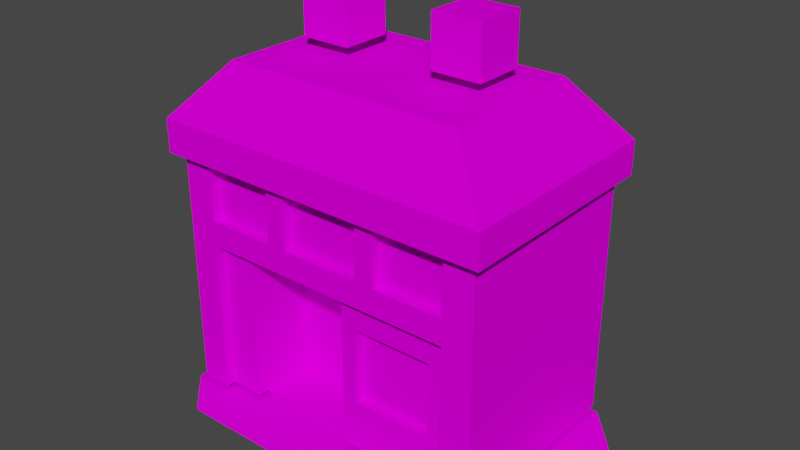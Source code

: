 # Source: House2.blend  (saved by Blender 2.92.15; exported with 4.5.12 LTS)
import bpy
from mathutils import Matrix  # noqa: F401  (used for matrix-valued properties, if any)

bpy.ops.wm.read_factory_settings(use_empty=True)
scene = bpy.context.scene
scene.name = 'Scene'

# ---- collections
col_collection = bpy.data.collections.new('Collection'); scene.collection.children.link(col_collection)

# ---- images (referenced by path relative to the original .blend; pixels are not part of the script)
import os
ASSET_DIR = os.environ.get("B2B_ASSET_DIR", "")  # directory of the original .blend (textures are referenced by path, not embedded)
HERE = os.path.dirname(os.path.abspath(__file__))  # packed textures are extracted next to this script under _unpacked/

def load_image(name, relpath, width, height, colorspace="sRGB"):
    """Load a texture the original file referenced (path relative to the .blend, or extracted next to this script)."""
    p = next((c for c in (os.path.join(HERE, relpath), os.path.join(ASSET_DIR, relpath)) if relpath and os.path.exists(c)), "")
    if p:
        img = bpy.data.images.load(p, check_existing=True)
        img.name = name
    else:  # same state as the original file: an image datablock whose file is absent (Cycles renders it pink)
        img = bpy.data.images.new(name, width, height)
        img.source = "FILE"
        img.filepath = "//" + (relpath or name)
    img.colorspace_settings.name = colorspace
    return img
img_window_png = load_image('window.png', 'Textures/window.png', 1024, 1024, 'sRGB')
img_shadow_png = load_image('shadow.png', 'Textures/shadow.png', 1024, 1024, 'sRGB')
img_chimney_png = load_image('chimney.png', 'Textures/chimney.png', 1024, 1024, 'sRGB')
img_body_png = load_image('body.png', 'Textures/body.png', 1024, 1024, 'sRGB')

# ---- materials (node trees are filled in below, after node groups)
mat_window = bpy.data.materials.new('window')
mat_window.surface_render_method = 'BLENDED'
mat_window.blend_method = 'BLEND'
mat_window.use_transparent_shadow = False
mat_window.diffuse_color = (0.7843, 0.7843, 0.7843, 1.0)
mat_window.roughness = 1.0
mat_window.specular_intensity = 0.0
mat_shadow = bpy.data.materials.new('shadow')
mat_shadow.surface_render_method = 'BLENDED'
mat_shadow.blend_method = 'BLEND'
mat_shadow.use_transparent_shadow = False
mat_shadow.diffuse_color = (0.7843, 0.7843, 0.7843, 1.0)
mat_shadow.roughness = 1.0
mat_shadow.specular_intensity = 0.0
mat_chimney = bpy.data.materials.new('chimney')
mat_chimney.surface_render_method = 'BLENDED'
mat_chimney.blend_method = 'BLEND'
mat_chimney.use_transparent_shadow = False
mat_chimney.diffuse_color = (0.7843, 0.7843, 0.7843, 1.0)
mat_chimney.roughness = 1.0
mat_chimney.specular_intensity = 0.0
mat_body = bpy.data.materials.new('body')
mat_body.surface_render_method = 'BLENDED'
mat_body.blend_method = 'BLEND'
mat_body.use_transparent_shadow = False
mat_body.diffuse_color = (0.7843, 0.7843, 0.7843, 1.0)
mat_body.roughness = 1.0
mat_body.specular_intensity = 0.0

# ---- material node trees
mat_window.use_nodes = True; mat_window.node_tree.nodes.clear()
_N = mat_window.node_tree.nodes; _L = mat_window.node_tree.links
n0 = _N.new('ShaderNodeBsdfPrincipled'); n0.name = 'Principled BSDF'; n0.location = (10, 300)
n0.distribution = 'GGX'
n0.subsurface_method = 'BURLEY'
n0.inputs[2].default_value = 1.0
n0.inputs[3].default_value = 1.45
n0.inputs[13].default_value = 0.0
n0.inputs[27].default_value = (0.0, 0.0, 0.0, 1.0)
n0.inputs[28].default_value = 1.0
n1 = _N.new('ShaderNodeTexImage'); n1.name = 'Image Texture.001'; n1.location = (-300, 0)
n1.image = img_window_png
n2 = _N.new('ShaderNodeOutputMaterial'); n2.name = 'Material Output'; n2.location = (300, 300)
n3 = _N.new('ShaderNodeTexImage'); n3.name = 'Image Texture'; n3.location = (-300, 600)
n3.image = img_window_png
_L.new(n0.outputs[0], n2.inputs[0])
_L.new(n3.outputs[0], n0.inputs[0])
_L.new(n1.outputs[1], n0.inputs[4])
n2.is_active_output = True
mat_shadow.use_nodes = True; mat_shadow.node_tree.nodes.clear()
_N = mat_shadow.node_tree.nodes; _L = mat_shadow.node_tree.links
n0 = _N.new('ShaderNodeBsdfPrincipled'); n0.name = 'Principled BSDF'; n0.location = (10, 300)
n0.distribution = 'GGX'
n0.subsurface_method = 'BURLEY'
n0.inputs[2].default_value = 1.0
n0.inputs[3].default_value = 1.45
n0.inputs[13].default_value = 0.0
n0.inputs[27].default_value = (0.0, 0.0, 0.0, 1.0)
n0.inputs[28].default_value = 1.0
n1 = _N.new('ShaderNodeOutputMaterial'); n1.name = 'Material Output'; n1.location = (300, 300)
n2 = _N.new('ShaderNodeTexImage'); n2.name = 'Image Texture'; n2.location = (-300, 600)
n2.image = img_shadow_png
n3 = _N.new('ShaderNodeTexImage'); n3.name = 'Image Texture.001'; n3.location = (-300, 0)
n3.image = img_shadow_png
_L.new(n0.outputs[0], n1.inputs[0])
_L.new(n2.outputs[0], n0.inputs[0])
_L.new(n3.outputs[1], n0.inputs[4])
n1.is_active_output = True
mat_chimney.use_nodes = True; mat_chimney.node_tree.nodes.clear()
_N = mat_chimney.node_tree.nodes; _L = mat_chimney.node_tree.links
n0 = _N.new('ShaderNodeBsdfPrincipled'); n0.name = 'Principled BSDF'; n0.location = (10, 300)
n0.distribution = 'GGX'
n0.subsurface_method = 'BURLEY'
n0.inputs[2].default_value = 1.0
n0.inputs[3].default_value = 1.45
n0.inputs[13].default_value = 0.0
n0.inputs[27].default_value = (0.0, 0.0, 0.0, 1.0)
n0.inputs[28].default_value = 1.0
n1 = _N.new('ShaderNodeTexImage'); n1.name = 'Image Texture'; n1.location = (-300, 600)
n1.image = img_chimney_png
n2 = _N.new('ShaderNodeOutputMaterial'); n2.name = 'Material Output'; n2.location = (300, 300)
n3 = _N.new('ShaderNodeTexImage'); n3.name = 'Image Texture.001'; n3.location = (-300, 0)
n3.image = img_chimney_png
_L.new(n0.outputs[0], n2.inputs[0])
_L.new(n1.outputs[0], n0.inputs[0])
_L.new(n3.outputs[1], n0.inputs[4])
n2.is_active_output = True
mat_body.use_nodes = True; mat_body.node_tree.nodes.clear()
_N = mat_body.node_tree.nodes; _L = mat_body.node_tree.links
n0 = _N.new('ShaderNodeBsdfPrincipled'); n0.name = 'Principled BSDF'; n0.location = (10, 300)
n0.distribution = 'GGX'
n0.subsurface_method = 'BURLEY'
n0.inputs[2].default_value = 1.0
n0.inputs[3].default_value = 1.45
n0.inputs[13].default_value = 0.0
n0.inputs[27].default_value = (0.0, 0.0, 0.0, 1.0)
n0.inputs[28].default_value = 1.0
n1 = _N.new('ShaderNodeOutputMaterial'); n1.name = 'Material Output'; n1.location = (300, 300)
n2 = _N.new('ShaderNodeTexImage'); n2.name = 'Image Texture'; n2.location = (-300, 600)
n2.image = img_body_png
n3 = _N.new('ShaderNodeTexImage'); n3.name = 'Image Texture.001'; n3.location = (-300, 0)
n3.image = img_body_png
_L.new(n0.outputs[0], n1.inputs[0])
_L.new(n2.outputs[0], n0.inputs[0])
_L.new(n3.outputs[1], n0.inputs[4])
n1.is_active_output = True

# ---- world
world_world = bpy.data.worlds.new('World'); scene.world = world_world
world_world.use_nodes = True; world_world.node_tree.nodes.clear()
_N = world_world.node_tree.nodes; _L = world_world.node_tree.links
n0 = _N.new('ShaderNodeOutputWorld'); n0.name = 'World Output'; n0.location = (300, 300)
n1 = _N.new('ShaderNodeBackground'); n1.name = 'Background'; n1.location = (10, 300)
n1.inputs[0].default_value = (0.05088, 0.05088, 0.05088, 1.0)
_L.new(n1.outputs[0], n0.inputs[0])
n0.is_active_output = True
world_world.color = (0.05088, 0.05088, 0.05088)
world_world.use_sun_shadow = False
world_world.sun_shadow_jitter_overblur = 0.0

# ---- meshes
me_hearthome_city_house = bpy.data.meshes.new('Hearthome City House')
me_hearthome_city_house.from_pydata([(4.0, 9.0, 11.0), (25.0, 9.0, 11.0), (25.0, 29.0, 11.0), (4.0, 29.0, 11.0), (41.0, 1.0, 16.0), (41.0, 1.0, -15.0), (33.0, 1.0, 16.0), (33.0, 1.0, -24.0), (-34.0, 1.0, 16.0), (-34.0, 1.0, -24.0), (41.0, 1.0, 24.0), (41.0, 1.0, 16.0), (33.0, 1.0, 24.0), (33.0, 1.0, 16.0), (-26.0, 1.0, 24.0), (-34.0, 1.0, 16.0), (9.0, 79.5, -12.0), (9.0, 79.5, -2.0), (19.0, 79.5, -2.0), (19.0, 79.5, -12.0), (-19.0, 79.5, -12.0), (-19.0, 79.5, -2.0), (-9.0, 79.5, -2.0), (-9.0, 79.5, -12.0), (-19.0, 69.5, -12.0), (-19.0, 69.5, -2.0), (-19.0, 79.5, -2.0), (-19.0, 79.5, -12.0), (-9.0, 69.5, -2.0), (-9.0, 69.5, -12.0), (-9.0, 79.5, -12.0), (-9.0, 79.5, -2.0), (-19.0, 69.5, -2.0), (-9.0, 69.5, -2.0), (-9.0, 79.5, -2.0), (-19.0, 79.5, -2.0), (9.0, 69.5, -12.0), (9.0, 69.5, -2.0), (9.0, 79.5, -2.0), (9.0, 79.5, -12.0), (19.0, 69.5, -2.0), (19.0, 69.5, -12.0), (19.0, 79.5, -12.0), (19.0, 79.5, -2.0), (9.0, 69.5, -2.0), (19.0, 69.5, -2.0), (19.0, 79.5, -2.0), (9.0, 79.5, -2.0), (-32.0, 38.0, 16.0), (-32.0, 33.0, 16.0), (-26.0, 38.0, 16.0), (-26.0, 33.0, 16.0), (-12.0, 38.0, 16.0), (-12.0, 33.0, 16.0), (-8.0, 38.0, 16.0), (-8.0, 33.0, 16.0), (8.102, 38.0, 16.0), (8.102, 33.0, 16.0), (11.9, 38.0, 16.0), (11.9, 33.0, 16.0), (26.0, 38.0, 16.0), (26.0, 33.0, 16.0), (32.0, 38.0, 16.0), (32.0, 33.0, 16.0), (26.0, 33.0, 14.0), (22.0, 27.0, 14.0), (26.0, 8.0, 14.0), (22.0, 12.0, 14.0), (3.0, 8.0, 14.0), (6.0, 12.0, 14.0), (3.0, 33.0, 14.0), (6.0, 27.0, 14.0), (26.0, 33.0, 14.0), (22.0, 27.0, 14.0), (32.0, 33.0, -24.0), (32.0, 38.0, -24.0), (32.0, 33.0, -18.0), (32.0, 38.0, -18.0), (32.0, 33.0, 10.0), (32.0, 38.0, 10.0), (32.0, 33.0, 16.0), (32.0, 38.0, 16.0), (-32.0, 33.0, 16.0), (-32.0, 38.0, 16.0), (-32.0, 33.0, 10.0), (-32.0, 38.0, 10.0), (-32.0, 33.0, -18.0), (-32.0, 38.0, -18.0), (-32.0, 33.0, -24.0), (-32.0, 38.0, -24.0), (3.0, 8.0, 14.0), (3.0, 2.0, 14.0), (26.0, 2.0, 14.0), (26.0, 8.0, 14.0), (-26.0, 8.0, 14.0), (-19.0, 8.0, 14.0), (-19.0, 33.0, 14.0), (-26.0, 33.0, 14.0), (26.0, 8.0, 14.0), (26.0, 8.0, 16.0), (26.0, 33.0, 16.0), (26.0, 33.0, 14.0), (-26.0, 8.0, 14.0), (-26.0, 8.0, 16.0), (-26.0, 2.0, 16.0), (-26.0, 2.0, 14.0), (32.0, 8.0, -24.0), (32.0, 8.0, -18.0), (32.0, 2.0, -18.0), (32.0, 2.0, -24.0), (-32.0, 8.0, 10.0), (-32.0, 8.0, -18.0), (-32.0, 2.0, -18.0), (-32.0, 2.0, 10.0), (-32.0, 8.0, 16.0), (-32.0, 8.0, 10.0), (-32.0, 2.0, 10.0), (-32.0, 2.0, 16.0), (32.0, 8.0, -18.0), (32.0, 8.0, 10.0), (32.0, 2.0, 10.0), (32.0, 2.0, -18.0), (32.0, 8.0, 16.0), (26.0, 8.0, 16.0), (26.0, 2.0, 16.0), (32.0, 2.0, 16.0), (-32.0, 8.0, -24.0), (-32.0, 8.0, -18.0), (-32.0, 33.0, -18.0), (-32.0, 33.0, -24.0), (32.0, 8.0, 16.0), (32.0, 8.0, 10.0), (32.0, 33.0, 10.0), (32.0, 33.0, 16.0), (-32.0, 8.0, 16.0), (-26.0, 8.0, 16.0), (-26.0, 33.0, 16.0), (-32.0, 33.0, 16.0), (22.0, 12.0, 14.0), (22.0, 27.0, 14.0), (22.0, 27.0, 12.0), (22.0, 12.0, 12.0), (6.0, 12.0, 14.0), (22.0, 12.0, 14.0), (22.0, 12.0, 12.0), (6.0, 12.0, 12.0), (6.0, 27.0, 14.0), (6.0, 12.0, 14.0), (6.0, 12.0, 12.0), (6.0, 27.0, 12.0), (8.102, 50.0, 14.0), (8.102, 38.0, 14.0), (8.102, 38.0, 16.0), (8.102, 50.0, 16.0), (11.9, 38.0, 14.0), (11.9, 50.0, 14.0), (11.9, 50.0, 16.0), (11.9, 38.0, 16.0), (-12.0, 50.0, 14.0), (-12.0, 38.0, 14.0), (-12.0, 38.0, 16.0), (-12.0, 50.0, 16.0), (-8.0, 38.0, 14.0), (-8.0, 50.0, 14.0), (-8.0, 50.0, 16.0), (-8.0, 38.0, 16.0), (11.9, 38.0, 14.0), (11.9, 38.0, 16.0), (26.0, 38.0, 16.0), (26.0, 38.0, 14.0), (11.9, 38.0, 16.0), (11.9, 50.0, 16.0), (8.102, 50.0, 16.0), (8.102, 38.0, 16.0), (8.102, 38.0, 14.0), (8.102, 50.0, 14.0), (-8.0, 50.0, 14.0), (-8.0, 38.0, 14.0), (-8.0, 38.0, 14.0), (-8.0, 38.0, 16.0), (8.102, 38.0, 16.0), (8.102, 38.0, 14.0), (-8.0, 38.0, 16.0), (-8.0, 50.0, 16.0), (-12.0, 50.0, 16.0), (-12.0, 38.0, 16.0), (-12.0, 38.0, 14.0), (-12.0, 50.0, 14.0), (-26.0, 50.0, 14.0), (-26.0, 38.0, 14.0), (-19.0, 2.0, 12.0), (3.0, 2.0, 12.0), (3.0, 2.0, 1.0), (-19.0, 2.0, 1.0), (-19.0, 33.0, 1.0), (-19.0, 33.0, 12.0), (-19.0, 2.0, 12.0), (-19.0, 2.0, 1.0), (3.0, 33.0, 1.0), (3.0, 2.0, 1.0), (3.0, 2.0, 12.0), (3.0, 33.0, 12.0), (-19.0, 33.0, 12.0), (-19.0, 33.0, 14.0), (-19.0, 8.0, 14.0), (-19.0, 2.0, 12.0), (-34.0, 56.5, -26.0), (-34.0, 56.5, 18.0), (-24.0, 67.5, 10.6), (-24.0, 67.5, -18.6), (-19.0, 33.0, 1.0), (-19.0, 2.0, 1.0), (3.0, 2.0, 1.0), (3.0, 33.0, 1.0), (-19.0, 2.0, 14.0), (-19.0, 8.0, 14.0), (-26.0, 8.0, 14.0), (-26.0, 2.0, 14.0), (26.0, 2.0, 16.0), (26.0, 8.0, 16.0), (26.0, 8.0, 14.0), (26.0, 2.0, 14.0), (-26.0, 33.0, 16.0), (-26.0, 8.0, 16.0), (-26.0, 8.0, 14.0), (-26.0, 33.0, 14.0), (26.0, 38.0, 16.0), (26.0, 50.0, 16.0), (26.0, 50.0, 14.0), (26.0, 38.0, 14.0), (-26.0, 38.0, 16.0), (-12.0, 38.0, 16.0), (-12.0, 38.0, 14.0), (-26.0, 38.0, 14.0), (-26.0, 50.0, 16.0), (-26.0, 38.0, 16.0), (-26.0, 38.0, 14.0), (-26.0, 50.0, 14.0), (34.0, 56.5, -26.0), (-34.0, 56.5, -26.0), (-24.0, 67.5, -18.6), (24.0, 67.5, -18.6), (32.0, 50.0, -18.0), (32.0, 38.0, -18.0), (32.0, 38.0, -24.0), (32.0, 50.0, -24.0), (32.0, 33.0, -18.0), (32.0, 8.0, -18.0), (32.0, 8.0, -24.0), (32.0, 33.0, -24.0), (-32.0, 50.0, -18.0), (-32.0, 38.0, -18.0), (-32.0, 38.0, 10.0), (-32.0, 50.0, 10.0), (-32.0, 33.0, -18.0), (-32.0, 8.0, -18.0), (-32.0, 8.0, 10.0), (-32.0, 33.0, 10.0), (34.0, 56.5, 18.0), (34.0, 56.5, -26.0), (24.0, 67.5, -18.6), (24.0, 67.5, 10.6), (-32.0, 50.0, 10.0), (-32.0, 38.0, 10.0), (-32.0, 38.0, 16.0), (-32.0, 50.0, 16.0), (32.0, 50.0, 10.0), (32.0, 38.0, 10.0), (32.0, 38.0, -18.0), (32.0, 50.0, -18.0), (-24.0, 67.5, 10.6), (24.0, 67.5, 10.6), (24.0, 67.5, -18.6), (-24.0, 67.5, -18.6), (-32.0, 33.0, 10.0), (-32.0, 8.0, 10.0), (-32.0, 8.0, 16.0), (-32.0, 33.0, 16.0), (32.0, 33.0, 10.0), (32.0, 8.0, 10.0), (32.0, 8.0, -18.0), (32.0, 33.0, -18.0), (32.0, 33.0, 16.0), (26.0, 33.0, 16.0), (26.0, 8.0, 16.0), (32.0, 8.0, 16.0), (22.0, 27.0, 12.0), (6.0, 27.0, 12.0), (6.0, 12.0, 12.0), (22.0, 12.0, 12.0), (-34.0, 56.5, 18.0), (34.0, 56.5, 18.0), (24.0, 67.5, 10.6), (-24.0, 67.5, 10.6), (-32.0, 38.0, -24.0), (-32.0, 38.0, -18.0), (-32.0, 50.0, -18.0), (-32.0, 50.0, -24.0), (32.0, 38.0, 16.0), (32.0, 38.0, 10.0), (32.0, 50.0, 10.0), (32.0, 50.0, 16.0), (-32.0, 38.0, 16.0), (-26.0, 38.0, 16.0), (-26.0, 50.0, 16.0), (-32.0, 50.0, 16.0), (32.0, 50.0, 16.0), (26.0, 50.0, 16.0), (26.0, 38.0, 16.0), (32.0, 38.0, 16.0), (26.0, 50.0, 14.0), (11.9, 50.0, 14.0), (11.9, 38.0, 14.0), (26.0, 38.0, 14.0), (-34.0, 56.5, 18.0), (-34.0, 56.5, -26.0), (-34.0, 50.0, -26.0), (-34.0, 50.0, 18.0), (34.0, 56.5, 18.0), (34.0, 50.0, 18.0), (34.0, 50.0, -26.0), (34.0, 56.5, -26.0), (-34.0, 56.5, 18.0), (-34.0, 50.0, 18.0), (34.0, 50.0, 18.0), (34.0, 56.5, 18.0), (-32.0, 2.0, -24.0), (-32.0, 2.0, -18.0), (-32.0, 8.0, -18.0), (-32.0, 8.0, -24.0), (32.0, 2.0, 16.0), (32.0, 2.0, 10.0), (32.0, 8.0, 10.0), (32.0, 8.0, 16.0), (-32.0, 2.0, 16.0), (-26.0, 2.0, 16.0), (-26.0, 8.0, 16.0), (-32.0, 8.0, 16.0), (3.0, 33.0, 12.0), (3.0, 2.0, 12.0), (3.0, 8.0, 14.0), (3.0, 33.0, 14.0), (-19.0, 2.0, 12.0), (-19.0, 8.0, 14.0), (-19.0, 2.0, 14.0), (3.0, 8.0, 14.0), (3.0, 2.0, 12.0), (3.0, 2.0, 14.0)], [], [(0, 1, 2, 3), (4, 5, 6), (5, 7, 6), (6, 7, 8), (7, 9, 8), (10, 11, 12), (11, 13, 12), (12, 13, 14), (13, 15, 14), (16, 17, 18, 19), (20, 21, 22, 23), (24, 25, 26, 27), (28, 29, 30, 31), (32, 33, 34, 35), (36, 37, 38, 39), (40, 41, 42, 43), (44, 45, 46, 47), (48, 49, 50), (49, 51, 50), (50, 51, 52), (51, 53, 52), (52, 53, 54), (53, 55, 54), (54, 55, 56), (55, 57, 56), (56, 57, 58), (57, 59, 58), (58, 59, 60), (59, 61, 60), (60, 61, 62), (61, 63, 62), (64, 65, 66), (65, 67, 66), (66, 67, 68), (67, 69, 68), (68, 69, 70), (69, 71, 70), (70, 71, 72), (71, 73, 72), (74, 75, 76), (75, 77, 76), (76, 77, 78), (77, 79, 78), (78, 79, 80), (79, 81, 80), (82, 83, 84), (83, 85, 84), (84, 85, 86), (85, 87, 86), (86, 87, 88), (87, 89, 88), (90, 91, 92, 93), (94, 95, 96, 97), (98, 99, 100, 101), (102, 103, 104, 105), (106, 107, 108, 109), (110, 111, 112, 113), (114, 115, 116, 117), (118, 119, 120, 121), (122, 123, 124, 125), (126, 127, 128, 129), (130, 131, 132, 133), (134, 135, 136, 137), (138, 139, 140, 141), (142, 143, 144, 145), (146, 147, 148, 149), (150, 151, 152, 153), (154, 155, 156, 157), (158, 159, 160, 161), (162, 163, 164, 165), (166, 167, 168, 169), (170, 171, 172, 173), (174, 175, 176, 177), (178, 179, 180, 181), (182, 183, 184, 185), (186, 187, 188, 189), (190, 191, 192, 193), (194, 195, 196, 197), (198, 199, 200, 201), (202, 203, 204, 205), (206, 207, 208, 209), (210, 211, 212, 213), (214, 215, 216, 217), (218, 219, 220, 221), (222, 223, 224, 225), (226, 227, 228, 229), (230, 231, 232, 233), (234, 235, 236, 237), (238, 239, 240, 241), (242, 243, 244, 245), (246, 247, 248, 249), (250, 251, 252, 253), (254, 255, 256, 257), (258, 259, 260, 261), (262, 263, 264, 265), (266, 267, 268, 269), (270, 271, 272, 273), (274, 275, 276, 277), (278, 279, 280, 281), (282, 283, 284, 285), (286, 287, 288, 289), (290, 291, 292, 293), (294, 295, 296, 297), (298, 299, 300, 301), (302, 303, 304, 305), (306, 307, 308, 309), (310, 311, 312, 313), (314, 315, 316, 317), (318, 319, 320, 321), (322, 323, 324, 325), (326, 327, 328, 329), (330, 331, 332, 333), (334, 335, 336, 337), (338, 339, 340, 341), (342, 343, 344), (345, 346, 347)])
me_hearthome_city_house.polygons.foreach_set('use_smooth', [True] * 116)
me_hearthome_city_house.polygons.foreach_set('material_index', [0, 1, 1, 1, 1, 1, 1, 1, 1, 2, 2, 2, 2, 2, 2, 2, 2, 3, 3, 3, 3, 3, 3, 3, 3, 3, 3, 3, 3, 3, 3, 3, 3, 3, 3, 3, 3, 3, 3, 3, 3, 3, 3, 3, 3, 3, 3, 3, 3, 3, 3, 3, 3, 3, 3, 3, 3, 3, 3, 3, 3, 3, 3, 3, 3, 3, 3, 3, 3, 3, 3, 3, 3, 3, 3, 3, 3, 3, 3, 3, 3, 3, 3, 3, 3, 3, 3, 3, 3, 3, 3, 3, 3, 3, 3, 3, 3, 3, 3, 3, 3, 3, 3, 3, 3, 3, 3, 3, 3, 3, 3, 3, 3, 3, 3, 3])
_uv = me_hearthome_city_house.uv_layers.new(name='UVMap')
_uv.uv.foreach_set('vector', [0.0, 0.0, 1.0, 0.0, 1.0, 1.0, 0.0, 1.0, 1.0, 0.5, 1.0, 1.0, 0.5, 0.5, 1.0, 1.0, 0.5, 1.0, 0.5, 0.5, 0.5, 0.5, 0.5, 1.0, 0.0, 0.5, 0.5, 1.0, 0.0, 1.0, 0.0, 0.5, 1.0, 0.0, 1.0, 0.5, 0.5, 0.0, 1.0, 0.5, 0.5, 0.5, 0.5, 0.0, 0.5, 0.0, 0.5, 0.5, 0.0, 0.0, 0.5, 0.5, 0.0, 0.5, 0.0, 0.0, 0.03125, 0.9375, 0.03125, 0.0625, 0.4688, 0.0625, 0.4688, 0.9375, 0.03125, 0.9375, 0.03125, 0.0625, 0.4688, 0.0625, 0.4688, 0.9375, 0.5312, 0.0625, 0.9688, 0.0625, 0.9688, 0.9375, 0.5312, 0.9375, 0.5312, 0.0625, 0.9688, 0.0625, 0.9688, 0.9375, 0.5312, 0.9375, 0.5312, 0.0625, 0.9688, 0.0625, 0.9688, 0.9375, 0.5312, 0.9375, 0.5312, 0.0625, 0.9688, 0.0625, 0.9688, 0.9375, 0.5312, 0.9375, 0.5312, 0.0625, 0.9688, 0.0625, 0.9688, 0.9375, 0.5312, 0.9375, 0.5312, 0.0625, 0.9688, 0.0625, 0.9688, 0.9375, 0.5312, 0.9375, 0.04492, 0.2031, 0.04492, 0.1768, 0.04883, 0.2031, 0.04492, 0.1768, 0.04883, 0.1768, 0.04883, 0.2031, 0.04883, 0.2031, 0.04883, 0.1768, 0.05859, 0.2031, 0.04883, 0.1768, 0.05859, 0.1768, 0.05859, 0.2031, 0.05859, 0.2031, 0.05859, 0.1768, 0.06152, 0.2031, 0.05859, 0.1768, 0.06152, 0.1768, 0.06152, 0.2031, 0.06152, 0.2031, 0.06152, 0.1768, 0.07227, 0.2031, 0.06152, 0.1768, 0.07227, 0.1768, 0.07227, 0.2031, 0.07227, 0.2031, 0.07227, 0.1768, 0.07422, 0.2031, 0.07227, 0.1768, 0.07422, 0.1768, 0.07422, 0.2031, 0.07422, 0.2031, 0.07422, 0.1768, 0.08398, 0.2031, 0.07422, 0.1768, 0.08398, 0.1768, 0.08398, 0.2031, 0.08398, 0.2031, 0.08398, 0.1768, 0.08789, 0.2031, 0.08398, 0.1768, 0.08789, 0.1768, 0.08789, 0.2031, 0.3594, 0.9844, 0.3125, 0.8906, 0.3594, 0.6406, 0.3125, 0.8906, 0.3125, 0.7031, 0.3594, 0.6406, 0.3594, 0.6406, 0.3125, 0.7031, 0.01562, 0.6406, 0.3125, 0.7031, 0.07812, 0.7031, 0.01562, 0.6406, 0.01562, 0.6406, 0.07812, 0.7031, 0.01562, 0.9844, 0.07812, 0.7031, 0.07812, 0.8906, 0.01562, 0.9844, 0.01562, 0.9844, 0.07812, 0.8906, 0.3594, 0.9844, 0.07812, 0.8906, 0.3125, 0.8906, 0.3594, 0.9844, 0.1055, 0.167, 0.1055, 0.1934, 0.0957, 0.167, 0.1055, 0.1934, 0.0957, 0.1934, 0.0957, 0.167, 0.0957, 0.167, 0.0957, 0.1934, 0.04883, 0.167, 0.0957, 0.1934, 0.04883, 0.1934, 0.04883, 0.167, 0.04883, 0.167, 0.04883, 0.1934, 0.03809, 0.167, 0.04883, 0.1934, 0.03809, 0.1934, 0.03809, 0.167, 0.1055, 0.1709, 0.1055, 0.1973, 0.0957, 0.1709, 0.1055, 0.1973, 0.0957, 0.1973, 0.0957, 0.1709, 0.0957, 0.1709, 0.0957, 0.1973, 0.04785, 0.1709, 0.0957, 0.1973, 0.04785, 0.1973, 0.04785, 0.1709, 0.04785, 0.1709, 0.04785, 0.1973, 0.03809, 0.1709, 0.04785, 0.1973, 0.03809, 0.1973, 0.03809, 0.1709, 0.5156, 0.1094, 0.5156, 0.01562, 0.6094, 0.01562, 0.6094, 0.1094, 0.01562, 0.6406, 0.125, 0.6406, 0.125, 0.9844, 0.01562, 0.9844, 0.2861, 0.1699, 0.2998, 0.1699, 0.2998, 0.2275, 0.2861, 0.2275, 0.6094, 0.1094, 0.5156, 0.1094, 0.5156, 0.01562, 0.6094, 0.01562, 0.6094, 0.1094, 0.5156, 0.1094, 0.5156, 0.01562, 0.6094, 0.01562, 0.6094, 0.1094, 0.5156, 0.1094, 0.5156, 0.01562, 0.6094, 0.01562, 0.6094, 0.1094, 0.5156, 0.1094, 0.5156, 0.01562, 0.6094, 0.01562, 0.6094, 0.1094, 0.5156, 0.1094, 0.5156, 0.01562, 0.6094, 0.01562, 0.6094, 0.1094, 0.5156, 0.1094, 0.5156, 0.01562, 0.6094, 0.01562, 0.8906, 0.01562, 0.9844, 0.01562, 0.9844, 0.4844, 0.8906, 0.4844, 0.8906, 0.01562, 0.9844, 0.01562, 0.9844, 0.4844, 0.8906, 0.4844, 0.8906, 0.01562, 0.9844, 0.01562, 0.9844, 0.4844, 0.8906, 0.4844, 0.1768, 0.03125, 0.1768, 0.08398, 0.1689, 0.08398, 0.1689, 0.03125, 0.2188, 0.1016, 0.2188, 0.03125, 0.2266, 0.03125, 0.2266, 0.1016, 0.1807, 0.08398, 0.1807, 0.03125, 0.1895, 0.03125, 0.1895, 0.08398, 0.3115, 0.2148, 0.3115, 0.1807, 0.3242, 0.1807, 0.3242, 0.2148, 0.3408, 0.1865, 0.3408, 0.2207, 0.3271, 0.2207, 0.3271, 0.1865, 0.3066, 0.2207, 0.3066, 0.1865, 0.3203, 0.1865, 0.3203, 0.2207, 0.2998, 0.1865, 0.2998, 0.2207, 0.2861, 0.2207, 0.2861, 0.1865, 0.9424, 0.5967, 0.9287, 0.5967, 0.9287, 0.5557, 0.9424, 0.5557, 0.9844, 0.01562, 0.9844, 0.4844, 0.8906, 0.4844, 0.8906, 0.01562, 0.3906, 0.6406, 0.3906, 0.9844, 0.7344, 0.9844, 0.7344, 0.6406, 0.9453, 0.5957, 0.9316, 0.5957, 0.9316, 0.541, 0.9453, 0.541, 0.9844, 0.01562, 0.9844, 0.4844, 0.8906, 0.4844, 0.8906, 0.01562, 0.7344, 0.6406, 0.7344, 0.9844, 0.3906, 0.9844, 0.3906, 0.6406, 0.9844, 0.6406, 0.9844, 0.9844, 0.7656, 0.9844, 0.7656, 0.6406, 0.8154, 0.8242, 0.8037, 0.8242, 0.8037, 0.7725, 0.8154, 0.7725, 0.7871, 0.8242, 0.7871, 0.7725, 0.7988, 0.7725, 0.7988, 0.8242, 0.3232, 0.2334, 0.3096, 0.2334, 0.3096, 0.1768, 0.3232, 0.1641, 0.01562, 0.6094, 0.01562, 0.5312, 0.4844, 0.5312, 0.4844, 0.6094, 0.7861, 0.8232, 0.7861, 0.7715, 0.8076, 0.7715, 0.8076, 0.8232, 0.6094, 0.01562, 0.6094, 0.1094, 0.5156, 0.1094, 0.5156, 0.01562, 0.6094, 0.01562, 0.6094, 0.1094, 0.5156, 0.1094, 0.5156, 0.01562, 0.3057, 0.2275, 0.3057, 0.1699, 0.3184, 0.1699, 0.3184, 0.2275, 0.3193, 0.1787, 0.3193, 0.2129, 0.3057, 0.2129, 0.3057, 0.1787, 0.9316, 0.5928, 0.9316, 0.5527, 0.9443, 0.5527, 0.9443, 0.5928, 0.2852, 0.2129, 0.2852, 0.1787, 0.2988, 0.1787, 0.2988, 0.2129, 0.01562, 0.5312, 0.01562, 0.6094, 0.4844, 0.6094, 0.4844, 0.5312, 0.8906, 0.4844, 0.8906, 0.01562, 0.9844, 0.01562, 0.9844, 0.4844, 0.8906, 0.4844, 0.8906, 0.01562, 0.9844, 0.01562, 0.9844, 0.4844, 0.01562, 0.01562, 0.3594, 0.01562, 0.3594, 0.1094, 0.01562, 0.1094, 0.01562, 0.01562, 0.3594, 0.01562, 0.3594, 0.1094, 0.01562, 0.1094, 0.01562, 0.6094, 0.01562, 0.5312, 0.4844, 0.5312, 0.4844, 0.6094, 0.8906, 0.4844, 0.8906, 0.01562, 0.9844, 0.01562, 0.9844, 0.4844, 0.01562, 0.01562, 0.3594, 0.01562, 0.3594, 0.1094, 0.01562, 0.1094, 0.6406, 0.6094, 0.6406, 0.2656, 0.8594, 0.2656, 0.8594, 0.6094, 0.8906, 0.4844, 0.8906, 0.01562, 0.9844, 0.01562, 0.9844, 0.4844, 0.01562, 0.01562, 0.3594, 0.01562, 0.3594, 0.1094, 0.01562, 0.1094, 0.9844, 0.4844, 0.8906, 0.4844, 0.8906, 0.01562, 0.9844, 0.01562, 0.8594, 0.01562, 0.8594, 0.2344, 0.6406, 0.2344, 0.6406, 0.01562, 0.01562, 0.6094, 0.01562, 0.5312, 0.4844, 0.5312, 0.4844, 0.6094, 0.8906, 0.01562, 0.9844, 0.01562, 0.9844, 0.4844, 0.8906, 0.4844, 0.8906, 0.01562, 0.9844, 0.01562, 0.9844, 0.4844, 0.8906, 0.4844, 0.8906, 0.01562, 0.9844, 0.01562, 0.9844, 0.4844, 0.8906, 0.4844, 0.9844, 0.4844, 0.8906, 0.4844, 0.8906, 0.01562, 0.9844, 0.01562, 0.7344, 0.9844, 0.3906, 0.9844, 0.3906, 0.6406, 0.7344, 0.6406, 0.5947, 0.1621, 0.5947, 0.2197, 0.5498, 0.2197, 0.5498, 0.1621, 0.5889, 0.2158, 0.5439, 0.2158, 0.5439, 0.1572, 0.5889, 0.1572, 0.584, 0.208, 0.5381, 0.208, 0.5381, 0.1572, 0.584, 0.1572, 0.5156, 0.01562, 0.6094, 0.01562, 0.6094, 0.1094, 0.5156, 0.1094, 0.5156, 0.01562, 0.6094, 0.01562, 0.6094, 0.1094, 0.5156, 0.1094, 0.5156, 0.01562, 0.6094, 0.01562, 0.6094, 0.1094, 0.5156, 0.1094, 0.291, 0.2334, 0.291, 0.1641, 0.3037, 0.1768, 0.3037, 0.2334, 0.3232, 0.1641, 0.3096, 0.1768, 0.3096, 0.1641, 0.3037, 0.1768, 0.291, 0.1641, 0.3037, 0.1641])
me_hearthome_city_house.materials.append(mat_window)
me_hearthome_city_house.materials.append(mat_shadow)
me_hearthome_city_house.materials.append(mat_chimney)
me_hearthome_city_house.materials.append(mat_body)
me_hearthome_city_house.use_remesh_fix_poles = True
me_hearthome_city_house.use_remesh_preserve_attributes = False
me_hearthome_city_house.use_mirror_vertex_groups = False
me_hearthome_city_house.update()
me_hearthome_city_house.normals_split_custom_set([tuple(v) for v in zip(*[iter([0.0, 0.0, 1.0, 0.0, 0.0, 1.0, 0.0, 0.0, 1.0, 0.0, 0.0, 1.0, 0.0, 1.0, 0.0, 0.0, 1.0, 0.0, 0.0, 1.0, 0.0, 0.0, 1.0, 0.0, 0.0, 1.0, 0.0, 0.0, 1.0, 0.0, 0.0, 1.0, 0.0, 0.0, 1.0, 0.0, 0.0, 1.0, 0.0, 0.0, 1.0, 0.0, 0.0, 1.0, 0.0, 0.0, 1.0, 0.0, 0.0, 1.0, 0.0, 0.0, 1.0, 0.0, 0.0, 1.0, 0.0, 0.0, 1.0, 0.0, 0.0, 1.0, 0.0, 0.0, 1.0, 0.0, 0.0, 1.0, 0.0, 0.0, 1.0, 0.0, 0.0, 1.0, 0.0, 0.0, 1.0, 0.0, 0.0, 1.0, 0.0, 0.0, 1.0, 0.0, 0.0, 1.0, 0.0, 0.0, 1.0, 0.0, 0.0, 1.0, 0.0, 0.0, 1.0, 0.0, 0.0, 1.0, 0.0, 0.0, 1.0, 0.0, 0.0, 1.0, 0.0, 0.0, 1.0, 0.0, -1.0, 0.0, 0.0, -1.0, 0.0, 0.0, -1.0, 0.0, 0.0, -1.0, 0.0, 0.0, 1.0, 0.0, 0.0, 1.0, 0.0, 0.0, 1.0, 0.0, 0.0, 1.0, 0.0, 0.0, 0.0, 0.0, 1.0, 0.0, 0.0, 1.0, 0.0, 0.0, 1.0, 0.0, 0.0, 1.0, -1.0, 0.0, 0.0, -1.0, 0.0, 0.0, -1.0, 0.0, 0.0, -1.0, 0.0, 0.0, 1.0, 0.0, 0.0, 1.0, 0.0, 0.0, 1.0, 0.0, 0.0, 1.0, 0.0, 0.0, 0.0, 0.0, 1.0, 0.0, 0.0, 1.0, 0.0, 0.0, 1.0, 0.0, 0.0, 1.0, 0.0, 0.0, 1.0, 0.0, 0.0, 1.0, 0.0, 0.0, 1.0, 0.0, 0.0, 1.0, 0.0, 0.0, 1.0, 0.0, 0.0, 1.0, 0.0, 0.0, 1.0, 0.0, 0.0, 1.0, 0.0, 0.0, 1.0, 0.0, 0.0, 1.0, 0.0, 0.0, 1.0, 0.0, 0.0, 1.0, 0.0, 0.0, 1.0, 0.0, 0.0, 1.0, 0.0, 0.0, 1.0, 0.0, 0.0, 1.0, 0.0, 0.0, 1.0, 0.0, 0.0, 1.0, 0.0, 0.0, 1.0, 0.0, 0.0, 1.0, 0.0, 0.0, 1.0, 0.0, 0.0, 1.0, 0.0, 0.0, 1.0, 0.0, 0.0, 1.0, 0.0, 0.0, 1.0, 0.0, 0.0, 1.0, 0.0, 0.0, 1.0, 0.0, 0.0, 1.0, 0.0, 0.0, 1.0, 0.0, 0.0, 1.0, 0.0, 0.0, 1.0, 0.0, 0.0, 1.0, 0.0, 0.0, 1.0, 0.0, 0.0, 1.0, 0.0, 0.0, 1.0, 0.0, 0.0, 1.0, 0.0, 0.0, 1.0, 0.0, 0.0, 1.0, 0.0, 0.0, 1.0, 0.0, 0.0, 1.0, 0.0, 0.0, 1.0, 0.0, 0.0, 1.0, 0.0, 0.0, 1.0, 0.0, 0.0, 1.0, 0.0, 0.0, 1.0, 0.0, 0.0, 1.0, 0.0, 0.0, 1.0, 0.0, 0.0, 1.0, 0.0, 0.0, 1.0, 0.0, 0.0, 1.0, 0.0, 0.0, 1.0, 0.0, 0.0, 1.0, 0.0, 0.0, 1.0, 0.0, 0.0, 1.0, 0.0, 0.0, 1.0, 0.0, 0.0, 1.0, 0.0, 0.0, 1.0, 0.0, 0.0, 1.0, 0.0, 0.0, 1.0, 0.0, 0.0, 1.0, 0.0, 0.0, 1.0, 0.0, 0.0, 1.0, 0.0, 0.0, 1.0, 0.0, 0.0, 1.0, 0.0, 0.0, 1.0, 0.0, 0.0, 1.0, 1.0, 0.0, 0.0, 1.0, 0.0, 0.0, 1.0, 0.0, 0.0, 1.0, 0.0, 0.0, 1.0, 0.0, 0.0, 1.0, 0.0, 0.0, 1.0, 0.0, 0.0, 1.0, 0.0, 0.0, 1.0, 0.0, 0.0, 1.0, 0.0, 0.0, 1.0, 0.0, 0.0, 1.0, 0.0, 0.0, 1.0, 0.0, 0.0, 1.0, 0.0, 0.0, 1.0, 0.0, 0.0, 1.0, 0.0, 0.0, 1.0, 0.0, 0.0, 1.0, 0.0, 0.0, -1.0, 0.0, 0.0, -1.0, 0.0, 0.0, -1.0, 0.0, 0.0, -1.0, 0.0, 0.0, -1.0, 0.0, 0.0, -1.0, 0.0, 0.0, -1.0, 0.0, 0.0, -1.0, 0.0, 0.0, -1.0, 0.0, 0.0, -1.0, 0.0, 0.0, -1.0, 0.0, 0.0, -1.0, 0.0, 0.0, -1.0, 0.0, 0.0, -1.0, 0.0, 0.0, -1.0, 0.0, 0.0, -1.0, 0.0, 0.0, -1.0, 0.0, 0.0, -1.0, 0.0, 0.0, 0.0, 0.0, 1.0, 0.0, 0.0, 1.0, 0.0, 0.0, 1.0, 0.0, 0.0, 1.0, 0.0, 0.0, 1.0, 0.0, 0.0, 1.0, 0.0, 0.0, 1.0, 0.0, 0.0, 1.0, -1.0, 0.0, 0.0, -1.0, 0.0, 0.0, -1.0, 0.0, 0.0, -1.0, 0.0, 0.0, 1.0, 0.0, 0.0, 1.0, 0.0, 0.0, 1.0, 0.0, 0.0, 1.0, 0.0, 0.0, 1.0, 0.0, 0.0, 1.0, 0.0, 0.0, 1.0, 0.0, 0.0, 1.0, 0.0, 0.0, -1.0, 0.0, 0.0, -1.0, 0.0, 0.0, -1.0, 0.0, 0.0, -1.0, 0.0, 0.0, -1.0, 0.0, 0.0, -1.0, 0.0, 0.0, -1.0, 0.0, 0.0, -1.0, 0.0, 0.0, 1.0, 0.0, 0.0, 1.0, 0.0, 0.0, 1.0, 0.0, 0.0, 1.0, 0.0, 0.0, 0.0, 0.0, 1.0, 0.0, 0.0, 1.0, 0.0, 0.0, 1.0, 0.0, 0.0, 1.0, -1.0, 0.0, 0.0, -1.0, 0.0, 0.0, -1.0, 0.0, 0.0, -1.0, 0.0, 0.0, 1.0, 0.0, 0.0, 1.0, 0.0, 0.0, 1.0, 0.0, 0.0, 1.0, 0.0, 0.0, 0.0, 0.0, 1.0, 0.0, 0.0, 1.0, 0.0, 0.0, 1.0, 0.0, 0.0, 1.0, -1.0, 0.0, 0.0, -1.0, 0.0, 0.0, -1.0, 0.0, 0.0, -1.0, 0.0, 0.0, 0.0, 1.0, 0.0, 0.0, 1.0, 0.0, 0.0, 1.0, 0.0, 0.0, 1.0, 0.0, 1.0, 0.0, 0.0, 1.0, 0.0, 0.0, 1.0, 0.0, 0.0, 1.0, 0.0, 0.0, -1.0, 0.0, 0.0, -1.0, 0.0, 0.0, -1.0, 0.0, 0.0, -1.0, 0.0, 0.0, 1.0, 0.0, 0.0, 1.0, 0.0, 0.0, 1.0, 0.0, 0.0, 1.0, 0.0, 0.0, -1.0, 0.0, 0.0, -1.0, 0.0, 0.0, -1.0, 0.0, 0.0, -1.0, 0.0, 0.0, 1.0, 0.0, 0.0, 1.0, 0.0, 0.0, 1.0, 0.0, 0.0, 1.0, 0.0, 0.0, 0.0, 1.0, 0.0, 0.0, 1.0, 0.0, 0.0, 1.0, 0.0, 0.0, 1.0, 0.0, 0.0, 0.0, 1.0, 0.0, 0.0, 1.0, 0.0, 0.0, 1.0, 0.0, 0.0, 1.0, 0.0, 0.0, 1.0, 0.0, 0.0, 1.0, 0.0, 0.0, 1.0, 0.0, 0.0, 1.0, 0.0, 1.0, 0.0, 0.0, 1.0, 0.0, 0.0, 1.0, 0.0, 0.0, 1.0, 0.0, 0.0, 0.0, 1.0, 0.0, 0.0, 1.0, 0.0, 0.0, 1.0, 0.0, 0.0, 1.0, 0.0, 0.0, 1.0, 0.0, 0.0, 1.0, 0.0, 0.0, 1.0, 0.0, 0.0, 1.0, 0.0, 1.0, 0.0, 0.0, 1.0, 0.0, 0.0, 1.0, 0.0, 0.0, 1.0, 0.0, 1.0, 0.0, 0.0, 1.0, 0.0, 0.0, 1.0, 0.0, 0.0, 1.0, 0.0, 0.0, -1.0, 0.0, 0.0, -1.0, 0.0, 0.0, -1.0, 0.0, 0.0, -1.0, 0.0, 0.0, 1.0, 0.0, 0.0, 1.0, 0.0, 0.0, 1.0, 0.0, 0.0, 1.0, 0.0, 0.0, -0.7405, 0.672, 9.014e-09, -0.7405, 0.672, -3.932e-08, -0.7405, 0.672, 2.267e-08, -0.7405, 0.672, 7.363e-09, 0.0, 0.0, 1.0, 0.0, 0.0, 1.0, 0.0, 0.0, 1.0, 0.0, 0.0, 1.0, 0.0, 0.0, 1.0, 0.0, 0.0, 1.0, 0.0, 0.0, 1.0, 0.0, 0.0, 1.0, -1.0, 0.0, 0.0, -1.0, 0.0, 0.0, -1.0, 0.0, 0.0, -1.0, 0.0, 0.0, 1.0, 0.0, 0.0, 1.0, 0.0, 0.0, 1.0, 0.0, 0.0, 1.0, 0.0, 0.0, -1.0, 0.0, 0.0, -1.0, 0.0, 0.0, -1.0, 0.0, 0.0, -1.0, 0.0, 0.0, 0.0, 1.0, 0.0, 0.0, 1.0, 0.0, 0.0, 1.0, 0.0, 0.0, 1.0, 0.0, 1.0, 0.0, 0.0, 1.0, 0.0, 0.0, 1.0, 0.0, 0.0, 1.0, 0.0, 0.0, 0.0, 0.5583, -0.8296, 0.0, 0.5583, -0.8296, 0.0, 0.5583, -0.8296, 0.0, 0.5583, -0.8296, 1.0, 0.0, 0.0, 1.0, 0.0, 0.0, 1.0, 0.0, 0.0, 1.0, 0.0, 0.0, 1.0, 0.0, 0.0, 1.0, 0.0, 0.0, 1.0, 0.0, 0.0, 1.0, 0.0, 0.0, -1.0, 0.0, 0.0, -1.0, 0.0, 0.0, -1.0, 0.0, 0.0, -1.0, 0.0, 0.0, -1.0, 0.0, 0.0, -1.0, 0.0, 0.0, -1.0, 0.0, 0.0, -1.0, 0.0, 0.0, 0.7405, 0.672, -9.014e-09, 0.7405, 0.672, 3.932e-08, 0.7405, 0.672, -2.267e-08, 0.7405, 0.672, -7.363e-09, -1.0, 0.0, 0.0, -1.0, 0.0, 0.0, -1.0, 0.0, 0.0, -1.0, 0.0, 0.0, 1.0, 0.0, 0.0, 1.0, 0.0, 0.0, 1.0, 0.0, 0.0, 1.0, 0.0, 0.0, 0.0, 1.0, 0.0, 0.0, 1.0, 0.0, 0.0, 1.0, 0.0, 0.0, 1.0, 0.0, -1.0, 0.0, 0.0, -1.0, 0.0, 0.0, -1.0, 0.0, 0.0, -1.0, 0.0, 0.0, 1.0, 0.0, 0.0, 1.0, 0.0, 0.0, 1.0, 0.0, 0.0, 1.0, 0.0, 0.0, 0.0, 0.0, 1.0, 0.0, 0.0, 1.0, 0.0, 0.0, 1.0, 0.0, 0.0, 1.0, 0.0, 0.0, 1.0, 0.0, 0.0, 1.0, 0.0, 0.0, 1.0, 0.0, 0.0, 1.0, 0.0, 0.5583, 0.8296, 0.0, 0.5583, 0.8296, 0.0, 0.5583, 0.8296, 0.0, 0.5583, 0.8296, -1.0, 0.0, 0.0, -1.0, 0.0, 0.0, -1.0, 0.0, 0.0, -1.0, 0.0, 0.0, 1.0, 0.0, 0.0, 1.0, 0.0, 0.0, 1.0, 0.0, 0.0, 1.0, 0.0, 0.0, 0.0, 0.0, 1.0, 0.0, 0.0, 1.0, 0.0, 0.0, 1.0, 0.0, 0.0, 1.0, 0.0, 0.0, 1.0, 0.0, 0.0, 1.0, 0.0, 0.0, 1.0, 0.0, 0.0, 1.0, 0.0, 0.0, 1.0, 0.0, 0.0, 1.0, 0.0, 0.0, 1.0, 0.0, 0.0, 1.0, -1.0, 0.0, 0.0, -1.0, 0.0, 0.0, -1.0, 0.0, 0.0, -1.0, 0.0, 0.0, 1.0, 0.0, 0.0, 1.0, 0.0, 0.0, 1.0, 0.0, 0.0, 1.0, 0.0, 0.0, 0.0, 0.0, 1.0, 0.0, 0.0, 1.0, 0.0, 0.0, 1.0, 0.0, 0.0, 1.0, -1.0, 0.0, 0.0, -1.0, 0.0, 0.0, -1.0, 0.0, 0.0, -1.0, 0.0, 0.0, 1.0, 0.0, 0.0, 1.0, 0.0, 0.0, 1.0, 0.0, 0.0, 1.0, 0.0, 0.0, 0.0, 0.0, 1.0, 0.0, 0.0, 1.0, 0.0, 0.0, 1.0, 0.0, 0.0, 1.0, -1.0, 0.0, 0.0, -1.0, 0.0, 0.0, -1.0, 0.0, 0.0, -1.0, 0.0, 0.0, 1.0, 0.0, 0.0, 1.0, 0.0, 0.0, 1.0, 0.0, 0.0, -1.0, 0.0, 0.0, -1.0, 0.0, 0.0, -1.0, 0.0, 0.0])] * 3)])

# ---- objects
ob_hearthome_city_house = bpy.data.objects.new('Hearthome City House', me_hearthome_city_house)

# ---- transforms, parenting, visibility, modifiers, constraints
ob_hearthome_city_house.location = (0.0, 0.0, 0.0)
ob_hearthome_city_house.rotation_euler = (1.571, -0.0, 0.0)
ob_hearthome_city_house.lineart.crease_threshold = 0.0

# ---- collection membership
col_collection.objects.link(ob_hearthome_city_house)

# ---- scene / render settings (as saved in the file)
scene.frame_start = 1; scene.frame_end = 250; scene.frame_set(1)
scene.render.engine = 'BLENDER_EEVEE_NEXT'
scene.cycles.use_denoising = False
scene.cycles.samples = 128
scene.cycles.sampling_pattern = 'TABULATED_SOBOL'
scene.cycles.use_adaptive_sampling = False
scene.cycles.use_light_tree = False
scene.view_settings.view_transform = 'Filmic'
bpy.context.view_layer.update()

# ---- added for rendering (the .blend has no active camera and no usable light): camera, sun
cam_auto = bpy.data.cameras.new('AutoCamera')
cam_auto.lens = 50.0
cam_auto.sensor_width = 36.0
cam_auto.clip_end = 1940.87
ob_auto_camera = bpy.data.objects.new('AutoCamera', cam_auto)
scene.collection.objects.link(ob_auto_camera)
ob_auto_camera.location = (114.091, -131.71, 128.723)
ob_auto_camera.rotation_euler = (1.09748, -7.21219e-08, 0.694738)
scene.camera = ob_auto_camera
light_auto_sun = bpy.data.lights.new('AutoSun', 'SUN')
light_auto_sun.energy = 3.0
light_auto_sun.angle = 0.0523599
ob_auto_sun = bpy.data.objects.new('AutoSun', light_auto_sun)
scene.collection.objects.link(ob_auto_sun)
ob_auto_sun.rotation_euler = (0.872665, 0.174533, 0.523599)
bpy.context.view_layer.update()
